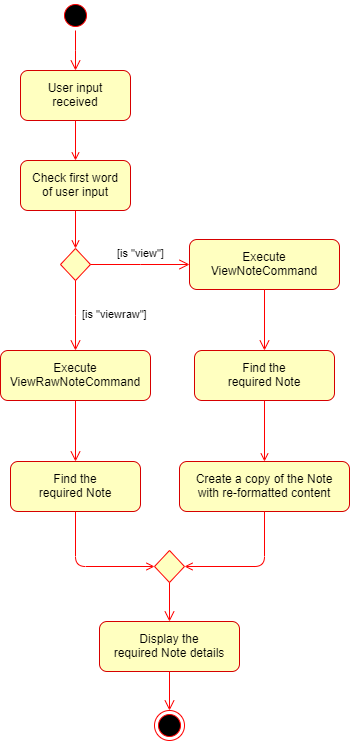

The diagram above was exported from draw.io. Its source (the exported page's mxGraphModel, read from the mxfile embedded in the PNG):
<mxGraphModel dx="768" dy="340" grid="1" gridSize="10" guides="1" tooltips="1" connect="1" arrows="1" fold="1" page="1" pageScale="1" pageWidth="1169" pageHeight="826" background="#ffffff" math="0" shadow="0">
  <root>
    <mxCell id="0" />
    <mxCell id="1" parent="0" />
    <mxCell id="13" value="" style="ellipse;shape=startState;fillColor=#000000;strokeColor=#ff0000;" parent="1" vertex="1">
      <mxGeometry x="110" y="60" width="30" height="30" as="geometry" />
    </mxCell>
    <mxCell id="14" value="" style="edgeStyle=elbowEdgeStyle;elbow=horizontal;verticalAlign=bottom;endArrow=open;endSize=8;strokeColor=#FF0000;endFill=1;rounded=0;exitX=0.5;exitY=1;exitDx=0;exitDy=0;entryX=0.5;entryY=0;entryDx=0;entryDy=0;" parent="1" source="13" target="15" edge="1">
      <mxGeometry x="90" y="40" as="geometry">
        <mxPoint x="195.5" y="102" as="targetPoint" />
      </mxGeometry>
    </mxCell>
    <mxCell id="15" value="User input&#10;received" style="fillColor=#FFFFC0;strokeColor=#D60000;rounded=1;" parent="1" vertex="1">
      <mxGeometry x="70" y="130" width="110" height="50" as="geometry" />
    </mxCell>
    <mxCell id="17" value="" style="endArrow=open;strokeColor=#FF0000;endFill=1;rounded=0;entryX=0.5;entryY=0;entryDx=0;entryDy=0;" parent="1" source="15" target="AU48gh3355ErTKJ57i5a-50" edge="1">
      <mxGeometry relative="1" as="geometry">
        <mxPoint x="125" y="308" as="targetPoint" />
      </mxGeometry>
    </mxCell>
    <mxCell id="21" value="" style="rhombus;fillColor=#ffffc0;strokeColor=#ff0000;" parent="1" vertex="1">
      <mxGeometry x="110" y="308" width="30" height="32" as="geometry" />
    </mxCell>
    <mxCell id="23" value="[is &quot;view&quot;]" style="edgeStyle=elbowEdgeStyle;elbow=horizontal;align=left;verticalAlign=top;endArrow=open;endSize=8;strokeColor=#FF0000;endFill=1;rounded=0" parent="1" source="21" target="30" edge="1">
      <mxGeometry y="35" relative="1" as="geometry">
        <mxPoint x="240" y="393" as="targetPoint" />
        <mxPoint x="-25" y="11" as="offset" />
      </mxGeometry>
    </mxCell>
    <mxCell id="30" value="Execute&#10;ViewNoteCommand" style="fillColor=#FFFFC0;strokeColor=#D60000;rounded=1;" parent="1" vertex="1">
      <mxGeometry x="239" y="299" width="150" height="50" as="geometry" />
    </mxCell>
    <mxCell id="38" value="" style="ellipse;shape=endState;fillColor=#000000;strokeColor=#ff0000" parent="1" vertex="1">
      <mxGeometry x="204" y="770" width="30" height="30" as="geometry" />
    </mxCell>
    <mxCell id="AU48gh3355ErTKJ57i5a-48" value="[is &quot;viewraw&quot;]" style="edgeStyle=elbowEdgeStyle;elbow=horizontal;align=left;verticalAlign=top;endArrow=open;endSize=8;strokeColor=#FF0000;endFill=1;rounded=0;exitX=0.5;exitY=1;exitDx=0;exitDy=0;entryX=0.5;entryY=0;entryDx=0;entryDy=0;" edge="1" parent="1" source="21" target="AU48gh3355ErTKJ57i5a-55">
      <mxGeometry x="-0.3972" y="5" relative="1" as="geometry">
        <mxPoint x="125" y="410" as="targetPoint" />
        <mxPoint x="125" y="370" as="sourcePoint" />
        <mxPoint as="offset" />
      </mxGeometry>
    </mxCell>
    <mxCell id="AU48gh3355ErTKJ57i5a-50" value="Check first word&#10;of user input" style="fillColor=#FFFFC0;strokeColor=#D60000;rounded=1;" vertex="1" parent="1">
      <mxGeometry x="70" y="220" width="110" height="50" as="geometry" />
    </mxCell>
    <mxCell id="AU48gh3355ErTKJ57i5a-53" value="" style="endArrow=open;strokeColor=#FF0000;endFill=1;rounded=0;entryX=0.5;entryY=0;entryDx=0;entryDy=0;exitX=0.5;exitY=1;exitDx=0;exitDy=0;" edge="1" parent="1" source="AU48gh3355ErTKJ57i5a-50" target="21">
      <mxGeometry relative="1" as="geometry">
        <mxPoint x="135" y="190" as="sourcePoint" />
        <mxPoint x="135" y="230" as="targetPoint" />
      </mxGeometry>
    </mxCell>
    <mxCell id="AU48gh3355ErTKJ57i5a-55" value="Execute&#10;ViewRawNoteCommand" style="fillColor=#FFFFC0;strokeColor=#D60000;rounded=1;" vertex="1" parent="1">
      <mxGeometry x="50" y="410" width="150" height="50" as="geometry" />
    </mxCell>
    <mxCell id="AU48gh3355ErTKJ57i5a-56" value="" style="edgeStyle=elbowEdgeStyle;elbow=horizontal;align=left;verticalAlign=top;endArrow=open;endSize=8;strokeColor=#FF0000;endFill=1;rounded=0;exitX=0.5;exitY=1;exitDx=0;exitDy=0;entryX=0.5;entryY=0;entryDx=0;entryDy=0;" edge="1" parent="1" target="AU48gh3355ErTKJ57i5a-57" source="AU48gh3355ErTKJ57i5a-55">
      <mxGeometry x="-0.3972" y="5" relative="1" as="geometry">
        <mxPoint x="125" y="540" as="targetPoint" />
        <mxPoint x="125" y="470" as="sourcePoint" />
        <mxPoint as="offset" />
      </mxGeometry>
    </mxCell>
    <mxCell id="AU48gh3355ErTKJ57i5a-57" value="Find the &#10;required Note" style="fillColor=#FFFFC0;strokeColor=#D60000;rounded=1;" vertex="1" parent="1">
      <mxGeometry x="60" y="521" width="130" height="50" as="geometry" />
    </mxCell>
    <mxCell id="AU48gh3355ErTKJ57i5a-58" value="" style="edgeStyle=elbowEdgeStyle;elbow=horizontal;align=left;verticalAlign=top;endArrow=open;endSize=8;strokeColor=#FF0000;endFill=1;rounded=0;exitX=0.5;exitY=1;exitDx=0;exitDy=0;entryX=0.5;entryY=0;entryDx=0;entryDy=0;" edge="1" parent="1" target="AU48gh3355ErTKJ57i5a-59" source="30">
      <mxGeometry x="-0.3972" y="5" relative="1" as="geometry">
        <mxPoint x="307.5" y="419" as="targetPoint" />
        <mxPoint x="307.5" y="349" as="sourcePoint" />
        <mxPoint as="offset" />
        <Array as="points" />
      </mxGeometry>
    </mxCell>
    <mxCell id="AU48gh3355ErTKJ57i5a-59" value="Find the&#10;required Note" style="fillColor=#FFFFC0;strokeColor=#D60000;rounded=1;" vertex="1" parent="1">
      <mxGeometry x="244" y="410" width="140" height="50" as="geometry" />
    </mxCell>
    <mxCell id="AU48gh3355ErTKJ57i5a-60" value="" style="rhombus;fillColor=#ffffc0;strokeColor=#ff0000;" vertex="1" parent="1">
      <mxGeometry x="204" y="610" width="30" height="32" as="geometry" />
    </mxCell>
    <mxCell id="AU48gh3355ErTKJ57i5a-61" value="" style="edgeStyle=elbowEdgeStyle;elbow=horizontal;align=left;verticalAlign=top;endArrow=open;endSize=8;strokeColor=#FF0000;endFill=1;rounded=0;exitX=0.5;exitY=1;exitDx=0;exitDy=0;entryX=0.5;entryY=0;entryDx=0;entryDy=0;" edge="1" parent="1" source="AU48gh3355ErTKJ57i5a-60" target="AU48gh3355ErTKJ57i5a-69">
      <mxGeometry x="-0.3972" y="5" relative="1" as="geometry">
        <mxPoint x="307.5" y="640" as="targetPoint" />
        <mxPoint x="307.5" y="600" as="sourcePoint" />
        <mxPoint as="offset" />
      </mxGeometry>
    </mxCell>
    <mxCell id="AU48gh3355ErTKJ57i5a-62" value="" style="endArrow=open;strokeColor=#FF0000;endFill=1;rounded=0;entryX=0.5;entryY=0;entryDx=0;entryDy=0;exitX=0.5;exitY=1;exitDx=0;exitDy=0;" edge="1" parent="1" target="AU48gh3355ErTKJ57i5a-66" source="AU48gh3355ErTKJ57i5a-59">
      <mxGeometry relative="1" as="geometry">
        <mxPoint x="307.5" y="500" as="sourcePoint" />
        <mxPoint x="317.5" y="460" as="targetPoint" />
      </mxGeometry>
    </mxCell>
    <mxCell id="AU48gh3355ErTKJ57i5a-63" value="" style="endArrow=open;strokeColor=#FF0000;endFill=1;rounded=1;entryX=0;entryY=0.5;entryDx=0;entryDy=0;exitX=0.5;exitY=1;exitDx=0;exitDy=0;fillColor=#f8cecc;" edge="1" parent="1" source="AU48gh3355ErTKJ57i5a-57" target="AU48gh3355ErTKJ57i5a-60">
      <mxGeometry relative="1" as="geometry">
        <mxPoint x="317.5" y="510" as="sourcePoint" />
        <mxPoint x="280" y="548" as="targetPoint" />
        <Array as="points">
          <mxPoint x="125" y="626" />
        </Array>
      </mxGeometry>
    </mxCell>
    <mxCell id="AU48gh3355ErTKJ57i5a-66" value="Create a copy of the Note&#10;with re-formatted content" style="fillColor=#FFFFC0;strokeColor=#D60000;rounded=1;" vertex="1" parent="1">
      <mxGeometry x="229" y="521" width="170" height="50" as="geometry" />
    </mxCell>
    <mxCell id="AU48gh3355ErTKJ57i5a-67" value="" style="endArrow=open;strokeColor=#FF0000;endFill=1;rounded=1;entryX=1;entryY=0.5;entryDx=0;entryDy=0;exitX=0.5;exitY=1;exitDx=0;exitDy=0;fillColor=#f8cecc;" edge="1" parent="1" source="AU48gh3355ErTKJ57i5a-66" target="AU48gh3355ErTKJ57i5a-60">
      <mxGeometry relative="1" as="geometry">
        <mxPoint x="314.039603960396" y="602" as="sourcePoint" />
        <mxPoint x="378" y="678" as="targetPoint" />
        <Array as="points">
          <mxPoint x="314" y="626" />
        </Array>
      </mxGeometry>
    </mxCell>
    <mxCell id="AU48gh3355ErTKJ57i5a-69" value="Display the&#10;required Note details" style="fillColor=#FFFFC0;strokeColor=#D60000;rounded=1;" vertex="1" parent="1">
      <mxGeometry x="149" y="681" width="140" height="50" as="geometry" />
    </mxCell>
    <mxCell id="AU48gh3355ErTKJ57i5a-71" value="" style="edgeStyle=elbowEdgeStyle;elbow=horizontal;align=left;verticalAlign=top;endArrow=open;endSize=8;strokeColor=#FF0000;endFill=1;rounded=0;exitX=0.5;exitY=1;exitDx=0;exitDy=0;entryX=0.5;entryY=0;entryDx=0;entryDy=0;" edge="1" parent="1" source="AU48gh3355ErTKJ57i5a-69" target="38">
      <mxGeometry x="-0.3972" y="5" relative="1" as="geometry">
        <mxPoint x="229" y="690" as="targetPoint" />
        <mxPoint x="229" y="652" as="sourcePoint" />
        <mxPoint as="offset" />
      </mxGeometry>
    </mxCell>
  </root>
</mxGraphModel>